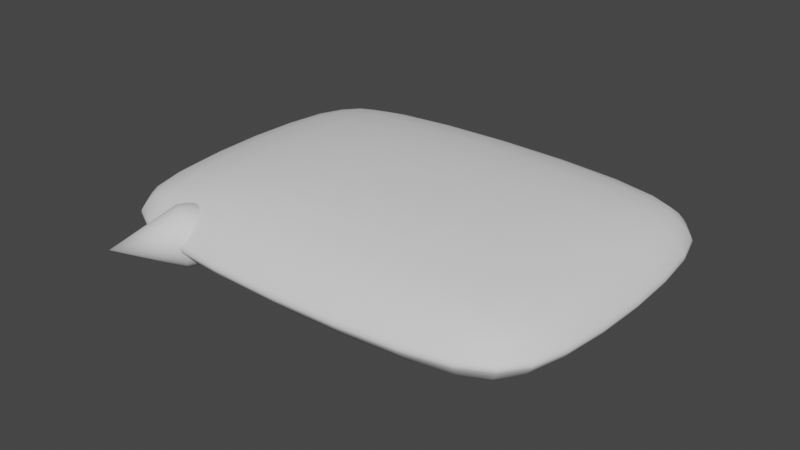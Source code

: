 # Source: BubbleSpeech.blend  (saved by Blender 3.5.10; exported with 4.5.12 LTS)
import bpy
from mathutils import Matrix  # noqa: F401  (used for matrix-valued properties, if any)

bpy.ops.wm.read_factory_settings(use_empty=True)
scene = bpy.context.scene
scene.name = 'Scene'

# ---- collections
col_collection = bpy.data.collections.new('Collection'); scene.collection.children.link(col_collection)

# ---- world
world_world = bpy.data.worlds.new('World'); scene.world = world_world
world_world.use_nodes = True; world_world.node_tree.nodes.clear()
_N = world_world.node_tree.nodes; _L = world_world.node_tree.links
n0 = _N.new('ShaderNodeOutputWorld'); n0.name = 'World Output'; n0.location = (300, 300)
n1 = _N.new('ShaderNodeBackground'); n1.name = 'Background'; n1.location = (10, 300)
n1.inputs[0].default_value = (0.05088, 0.05088, 0.05088, 1.0)
_L.new(n1.outputs[0], n0.inputs[0])
n0.is_active_output = True
world_world.color = (0.05088, 0.05088, 0.05088)
world_world.use_sun_shadow = False
world_world.sun_shadow_jitter_overblur = 0.0

# ---- meshes
me_cube_001 = bpy.data.meshes.new('Cube.001')
me_cube_001.from_pydata([(-0.6855, -0.4979, -0.2309), (-0.6855, -0.9036, -0.0501), (-1.191, -0.4979, -0.0501), (-0.6855, -0.9036, 0.04633), (-0.6855, -0.4979, 0.2271), (-1.191, -0.4979, 0.04633), (-0.6855, 0.4979, -0.2309), (-1.191, 0.4979, -0.0501), (-0.6855, 0.9036, -0.0501), (-0.6855, 0.4979, 0.2271), (-0.6855, 0.9036, 0.04633), (-1.191, 0.4979, 0.04633), (0.7086, -0.4979, -0.2309), (1.214, -0.4979, -0.0501), (0.7086, -0.9036, -0.0501), (0.7086, -0.4979, 0.2271), (0.7086, -0.9036, 0.04633), (1.214, -0.4979, 0.04633), (0.7086, 0.4979, -0.2309), (0.7086, 0.9036, -0.0501), (1.214, 0.4979, -0.0501), (0.7086, 0.4979, 0.2271), (1.214, 0.4979, 0.04633), (0.7086, 0.9036, 0.04633), (-1.147, -0.493, -0.09351), (-1.064, -0.4904, -0.1443), (-0.9164, -0.493, -0.1924), (-0.6806, -0.6713, -0.1924), (-0.678, -0.7888, -0.1443), (-0.6806, -0.8615, -0.09351), (-0.9164, -0.8615, -0.0452), (-1.064, -0.7888, -0.04257), (-1.147, -0.6713, -0.0452), (-1.147, -0.6713, 0.04143), (-1.064, -0.7888, 0.0388), (-0.9164, -0.8615, 0.04143), (-0.6806, -0.8615, 0.08974), (-0.678, -0.7888, 0.1405), (-0.6806, -0.6713, 0.1886), (-0.9164, -0.493, 0.1886), (-1.064, -0.4904, 0.1405), (-1.147, -0.493, 0.08974), (-0.6806, 0.8615, -0.09351), (-0.678, 0.7888, -0.1443), (-0.6806, 0.6713, -0.1924), (-0.9164, 0.493, -0.1924), (-1.064, 0.4904, -0.1443), (-1.147, 0.493, -0.09351), (-1.147, 0.6713, -0.0452), (-1.064, 0.7888, -0.04257), (-0.9164, 0.8615, -0.0452), (-1.147, 0.493, 0.08974), (-1.064, 0.4904, 0.1405), (-0.9164, 0.493, 0.1886), (-0.6806, 0.6713, 0.1886), (-0.678, 0.7888, 0.1405), (-0.6806, 0.8615, 0.08974), (-0.9164, 0.8615, 0.04143), (-1.064, 0.7888, 0.0388), (-1.147, 0.6713, 0.04143), (0.7037, -0.8615, -0.09351), (0.7011, -0.7888, -0.1443), (0.7037, -0.6713, -0.1924), (0.9395, -0.493, -0.1924), (1.087, -0.4904, -0.1443), (1.17, -0.493, -0.09351), (1.17, -0.6713, -0.0452), (1.087, -0.7888, -0.04257), (0.9395, -0.8615, -0.0452), (1.17, -0.493, 0.08974), (1.087, -0.4904, 0.1405), (0.9395, -0.493, 0.1886), (0.7037, -0.6713, 0.1886), (0.7011, -0.7888, 0.1405), (0.7037, -0.8615, 0.08974), (0.9395, -0.8615, 0.04143), (1.087, -0.7888, 0.0388), (1.17, -0.6713, 0.04143), (1.17, 0.493, -0.09351), (1.087, 0.4904, -0.1443), (0.9395, 0.493, -0.1924), (0.7037, 0.6713, -0.1924), (0.7011, 0.7888, -0.1443), (0.7037, 0.8615, -0.09351), (0.9395, 0.8615, -0.0452), (1.087, 0.7888, -0.04257), (1.17, 0.6713, -0.0452), (0.7037, 0.8615, 0.08974), (0.7011, 0.7888, 0.1405), (0.7037, 0.6713, 0.1886), (0.9395, 0.493, 0.1886), (1.087, 0.4904, 0.1405), (1.17, 0.493, 0.08974), (1.17, 0.6713, 0.04143), (1.087, 0.7888, 0.0388), (0.9395, 0.8615, 0.04143), (-0.6889, 0.2655, -0.2546), (-0.69, -3.725e-09, -0.2625), (-0.6889, -0.2655, -0.2546), (-1.214, -0.2655, -0.05349), (-1.222, 6.054e-09, -0.05462), (-1.214, 0.2655, -0.05349), (-0.6889, -0.9273, -0.02147), (-0.69, -0.9352, -0.001884), (-0.6889, -0.9273, 0.0177), (-1.214, -0.5013, 0.0177), (-1.222, -0.5024, -0.001884), (-1.214, -0.5013, -0.02147), (-0.6889, -0.2655, 0.2509), (-0.69, -5.122e-09, 0.2588), (-0.6889, 0.2655, 0.2509), (-1.214, 0.2655, 0.04972), (-1.222, 1.397e-09, 0.05085), (-1.214, -0.2655, 0.04972), (-0.6889, 0.9273, 0.0177), (-0.69, 0.9352, -0.001884), (-0.6889, 0.9273, -0.02147), (-1.214, 0.5013, -0.02147), (-1.222, 0.5024, -0.001884), (-1.214, 0.5013, 0.0177), (0.386, 0.5013, -0.2546), (0.01155, 0.5024, -0.2625), (-0.3629, 0.5013, -0.2546), (-0.3629, 0.9273, -0.05349), (0.01155, 0.9352, -0.05462), (0.386, 0.9273, -0.05349), (-0.3629, 0.5013, 0.2509), (0.01155, 0.5024, 0.2588), (0.386, 0.5013, 0.2509), (0.386, 0.9273, 0.04972), (0.01155, 0.9352, 0.05085), (-0.3629, 0.9273, 0.04972), (1.238, 0.5013, 0.0177), (1.245, 0.5024, -0.001884), (1.238, 0.5013, -0.02147), (0.712, 0.9273, -0.02147), (0.7131, 0.9352, -0.001884), (0.712, 0.9273, 0.0177), (0.712, -0.2655, -0.2546), (0.7131, 7.451e-09, -0.2625), (0.712, 0.2655, -0.2546), (1.238, 0.2655, -0.05349), (1.245, -6.054e-09, -0.05462), (1.238, -0.2655, -0.05349), (0.712, 0.2655, 0.2509), (0.7131, -2.328e-09, 0.2588), (0.712, -0.2655, 0.2509), (1.238, -0.2655, 0.04972), (1.245, -1.397e-09, 0.05085), (1.238, 0.2655, 0.04972), (0.712, -0.9273, 0.0177), (0.7131, -0.9352, -0.001884), (0.712, -0.9273, -0.02147), (1.238, -0.5013, -0.02147), (1.245, -0.5024, -0.001884), (1.238, -0.5013, 0.0177), (-0.3629, -0.5013, -0.2546), (0.01155, -0.5024, -0.2625), (0.386, -0.5013, -0.2546), (0.386, -0.9273, -0.05349), (0.01155, -0.9352, -0.05462), (-0.3629, -0.9273, -0.05349), (0.386, -0.5013, 0.2509), (0.01155, -0.5024, 0.2588), (-0.3629, -0.5013, 0.2509), (-0.3629, -0.9273, 0.04972), (0.01155, -0.9352, 0.05085), (0.386, -0.9273, 0.04972), (0.3873, -0.9548, -0.02285), (0.3878, -0.964, -0.001884), (0.3873, -0.9548, 0.01908), (0.01155, -0.964, -0.02331), (0.01155, -0.9736, -0.001884), (0.01155, -0.964, 0.01954), (-0.3642, -0.9548, -0.02285), (-0.3647, -0.964, -0.001884), (-0.3642, -0.9548, 0.01908), (1.265, 0.2669, -0.02285), (1.274, 0.2674, -0.001884), (1.265, 0.2669, 0.01908), (1.274, -4.191e-09, -0.02331), (1.284, -7.916e-09, -0.001884), (1.274, -2.794e-09, 0.01954), (1.265, -0.2669, -0.02285), (1.274, -0.2674, -0.001884), (1.265, -0.2669, 0.01908), (0.3873, 0.2669, 0.2784), (0.01155, 0.2674, 0.2876), (-0.3642, 0.2669, 0.2784), (0.3878, -4.191e-09, 0.2876), (0.01155, -7.916e-09, 0.2972), (-0.3647, -2.794e-09, 0.2876), (0.3873, -0.2669, 0.2784), (0.01155, -0.2674, 0.2876), (-0.3642, -0.2669, 0.2784), (-1.242, -0.2669, -0.02285), (-1.251, -0.2674, -0.001884), (-1.242, -0.2669, 0.01908), (-1.251, 4.191e-09, -0.02331), (-1.261, 7.916e-09, -0.001884), (-1.251, 2.794e-09, 0.01954), (-1.242, 0.2669, -0.02285), (-1.251, 0.2674, -0.001884), (-1.242, 0.2669, 0.01908), (-0.3642, 0.9548, -0.02285), (-0.3647, 0.964, -0.001884), (-0.3642, 0.9548, 0.01908), (0.01155, 0.964, -0.02331), (0.01155, 0.9736, -0.001884), (0.01155, 0.964, 0.01954), (0.3873, 0.9548, -0.02285), (0.3878, 0.964, -0.001884), (0.3873, 0.9548, 0.01908), (-1.009, -0.7409, -0.1104), (-0.9061, -0.6611, -0.1635), (-0.8984, -0.7686, -0.1265), (-0.9061, -0.8293, -0.08378), (-1.042, -0.7686, -0.07813), (-1.113, -0.6611, -0.08378), (-1.042, -0.6541, -0.1265), (-1.009, -0.7409, 0.1066), (-0.9061, -0.8293, 0.08001), (-0.8984, -0.7686, 0.1227), (-0.9061, -0.6611, 0.1598), (-1.042, -0.6541, 0.1227), (-1.113, -0.6611, 0.08001), (-1.042, -0.7686, 0.07436), (-1.009, 0.7409, -0.1104), (-0.9061, 0.6611, -0.1635), (-1.042, 0.6541, -0.1265), (-1.113, 0.6611, -0.08378), (-1.042, 0.7686, -0.07813), (-0.9061, 0.8293, -0.08378), (-0.8984, 0.7686, -0.1265), (-1.009, 0.7409, 0.1066), (-0.9061, 0.6611, 0.1598), (-0.8984, 0.7686, 0.1227), (-0.9061, 0.8293, 0.08001), (-1.042, 0.7686, 0.07436), (-1.113, 0.6611, 0.08001), (-1.042, 0.6541, 0.1227), (1.032, -0.7409, -0.1104), (0.9292, -0.6611, -0.1635), (1.065, -0.6541, -0.1265), (1.136, -0.6611, -0.08378), (1.065, -0.7686, -0.07813), (0.9292, -0.8293, -0.08378), (0.9215, -0.7686, -0.1265), (1.032, -0.7409, 0.1066), (0.9292, -0.6611, 0.1598), (0.9215, -0.7686, 0.1227), (0.9292, -0.8293, 0.08001), (1.065, -0.7686, 0.07436), (1.136, -0.6611, 0.08001), (1.065, -0.6541, 0.1227), (1.032, 0.7409, -0.1104), (0.9292, 0.6611, -0.1635), (0.9215, 0.7686, -0.1265), (0.9292, 0.8293, -0.08378), (1.065, 0.7686, -0.07813), (1.136, 0.6611, -0.08378), (1.065, 0.6541, -0.1265), (1.032, 0.7409, 0.1066), (0.9292, 0.6611, 0.1598), (1.065, 0.6541, 0.1227), (1.136, 0.6611, 0.08001), (1.065, 0.7686, 0.07436), (0.9292, 0.8293, 0.08001), (0.9215, 0.7686, 0.1227), (-0.9231, 0.2635, -0.2101), (-0.9253, -3.725e-09, -0.216), (-0.9231, -0.2635, -0.2101), (-1.075, 0.2625, -0.1557), (-1.079, -6.519e-09, -0.1595), (-1.075, -0.2625, -0.1557), (-1.165, 0.2635, -0.1001), (-1.171, 1.863e-09, -0.1023), (-1.165, -0.2635, -0.1001), (-0.9231, -0.8793, -0.01948), (-0.9253, -0.8852, -0.001884), (-0.9231, -0.8793, 0.01571), (-1.075, -0.8003, -0.01841), (-1.079, -0.8041, -0.001884), (-1.075, -0.8003, 0.01464), (-1.165, -0.6779, -0.01948), (-1.171, -0.6801, -0.001884), (-1.165, -0.6779, 0.01571), (-0.9231, -0.2635, 0.2064), (-0.9253, -9.313e-10, 0.2123), (-0.9231, 0.2635, 0.2064), (-1.075, -0.2625, 0.1519), (-1.079, -4.657e-09, 0.1558), (-1.075, 0.2625, 0.1519), (-1.165, -0.2635, 0.09636), (-1.171, -6.054e-09, 0.09857), (-1.165, 0.2635, 0.09636), (-0.9231, 0.8793, 0.01571), (-0.9253, 0.8852, -0.001884), (-0.9231, 0.8793, -0.01948), (-1.075, 0.8003, 0.01464), (-1.079, 0.8041, -0.001884), (-1.075, 0.8003, -0.01841), (-1.165, 0.6779, 0.01571), (-1.171, 0.6801, -0.001884), (-1.165, 0.6779, -0.01948), (0.384, 0.6779, -0.2101), (0.01155, 0.6801, -0.216), (-0.3609, 0.6779, -0.2101), (0.3829, 0.8003, -0.1557), (0.01155, 0.8041, -0.1595), (-0.3598, 0.8003, -0.1557), (0.384, 0.8793, -0.1001), (0.01155, 0.8852, -0.1023), (-0.3609, 0.8793, -0.1001), (-0.3609, 0.6779, 0.2064), (0.01155, 0.6801, 0.2123), (0.384, 0.6779, 0.2064), (-0.3598, 0.8003, 0.1519), (0.01155, 0.8041, 0.1558), (0.3829, 0.8003, 0.1519), (-0.3609, 0.8793, 0.09636), (0.01155, 0.8852, 0.09857), (0.384, 0.8793, 0.09636), (1.188, 0.6779, 0.01571), (1.194, 0.6801, -0.001884), (1.188, 0.6779, -0.01948), (1.098, 0.8003, 0.01464), (1.102, 0.8041, -0.001884), (1.098, 0.8003, -0.01841), (0.9462, 0.8793, 0.01571), (0.9484, 0.8852, -0.001884), (0.9462, 0.8793, -0.01948), (0.9462, -0.2635, -0.2101), (0.9484, 3.725e-09, -0.216), (0.9462, 0.2635, -0.2101), (1.098, -0.2625, -0.1557), (1.102, 6.519e-09, -0.1595), (1.098, 0.2625, -0.1557), (1.188, -0.2635, -0.1001), (1.194, -1.863e-09, -0.1023), (1.188, 0.2635, -0.1001), (0.9462, 0.2635, 0.2064), (0.9484, 9.313e-10, 0.2123), (0.9462, -0.2635, 0.2064), (1.098, 0.2625, 0.1519), (1.102, 4.657e-09, 0.1558), (1.098, -0.2625, 0.1519), (1.188, 0.2635, 0.09636), (1.194, 6.054e-09, 0.09857), (1.188, -0.2635, 0.09636), (0.9462, -0.8793, 0.01571), (0.9484, -0.8852, -0.001884), (0.9462, -0.8793, -0.01948), (1.098, -0.8003, 0.01464), (1.102, -0.8041, -0.001884), (1.098, -0.8003, -0.01841), (1.188, -0.6779, 0.01571), (1.194, -0.6801, -0.001884), (1.188, -0.6779, -0.01948), (-0.3609, -0.6779, -0.2101), (0.01155, -0.6801, -0.216), (0.384, -0.6779, -0.2101), (-0.3598, -0.8003, -0.1557), (0.01155, -0.8041, -0.1595), (0.3829, -0.8003, -0.1557), (-0.3609, -0.8793, -0.1001), (0.01155, -0.8852, -0.1023), (0.384, -0.8793, -0.1001), (0.384, -0.6779, 0.2064), (0.01155, -0.6801, 0.2123), (-0.3609, -0.6779, 0.2064), (0.3829, -0.8003, 0.1519), (0.01155, -0.8041, 0.1558), (-0.3598, -0.8003, 0.1519), (0.384, -0.8793, 0.09636), (0.01155, -0.8852, 0.09857), (-0.3609, -0.8793, 0.09636), (-0.3642, 0.2669, -0.2822), (0.01155, 0.2674, -0.2914), (0.3873, 0.2669, -0.2822), (-0.3647, -4.54e-09, -0.2914), (0.01155, -7.916e-09, -0.301), (0.3878, -1.863e-09, -0.2914), (-0.3642, -0.2669, -0.2822), (0.01155, -0.2674, -0.2914), (0.3873, -0.2669, -0.2822), (-0.8598, -0.7641, -0.002928), (-0.8573, -0.7656, 0.02709), (-0.8497, -0.77, 0.05595), (-0.8375, -0.7772, 0.08255), (-0.8209, -0.7869, 0.1059), (-0.8008, -0.7986, 0.125), (-0.7778, -0.8121, 0.1392), (-0.7529, -0.8266, 0.148), (-0.727, -0.8418, 0.1509), (-0.7011, -0.8569, 0.148), (-0.6762, -0.8715, 0.1392), (-0.6532, -0.8849, 0.125), (-0.6331, -0.8967, 0.1059), (-0.6166, -0.9063, 0.08255), (-0.6043, -0.9135, 0.05595), (-0.5967, -0.9179, 0.02709), (-0.5942, -0.9194, -0.002928), (-0.5967, -0.9179, -0.03294), (-0.6043, -0.9135, -0.06181), (-0.6166, -0.9063, -0.08841), (-0.6331, -0.8967, -0.1117), (-0.6532, -0.8849, -0.1309), (-0.6762, -0.8715, -0.1451), (-0.7011, -0.8569, -0.1538), (-0.727, -0.8418, -0.1568), (-0.7529, -0.8266, -0.1538), (-0.7778, -0.8121, -0.1451), (-0.8008, -0.7986, -0.1309), (-0.8209, -0.7869, -0.1117), (-0.8375, -0.7772, -0.08841), (-0.8497, -0.77, -0.06181), (-0.8573, -0.7656, -0.03294), (-0.9003, -1.138, -0.01875), (-0.7931, -0.65, -0.002928), (-0.7906, -0.6515, 0.02709), (-0.783, -0.6559, 0.05595), (-0.7707, -0.6631, 0.08255), (-0.7542, -0.6727, 0.1059), (-0.7341, -0.6845, 0.125), (-0.7111, -0.6979, 0.1392), (-0.6862, -0.7125, 0.148), (-0.6603, -0.7276, 0.1509), (-0.6344, -0.7428, 0.148), (-0.6095, -0.7573, 0.1392), (-0.5865, -0.7708, 0.125), (-0.5664, -0.7825, 0.1059), (-0.5498, -0.7922, 0.08255), (-0.5376, -0.7994, 0.05595), (-0.53, -0.8038, 0.02709), (-0.5275, -0.8053, -0.002928), (-0.53, -0.8038, -0.03294), (-0.5376, -0.7994, -0.06181), (-0.5498, -0.7922, -0.08841), (-0.5664, -0.7825, -0.1117), (-0.5865, -0.7708, -0.1309), (-0.6095, -0.7573, -0.1451), (-0.6344, -0.7428, -0.1538), (-0.6603, -0.7276, -0.1568), (-0.6862, -0.7125, -0.1538), (-0.7111, -0.6979, -0.1451), (-0.7341, -0.6845, -0.1309), (-0.7542, -0.6727, -0.1117), (-0.7707, -0.6631, -0.08841), (-0.783, -0.6559, -0.06181), (-0.7906, -0.6515, -0.03294)], [], [(168, 169, 172, 171), (169, 170, 173, 172), (171, 172, 175, 174), (172, 173, 176, 175), (14, 152, 168, 159), (152, 151, 169, 168), (151, 150, 170, 169), (150, 16, 167, 170), (170, 167, 166, 173), (173, 166, 165, 176), (176, 165, 3, 104), (175, 176, 104, 103), (174, 175, 103, 102), (161, 174, 102, 1), (160, 171, 174, 161), (159, 168, 171, 160), (177, 178, 181, 180), (178, 179, 182, 181), (180, 181, 184, 183), (181, 182, 185, 184), (20, 134, 177, 141), (134, 133, 178, 177), (133, 132, 179, 178), (132, 22, 149, 179), (179, 149, 148, 182), (182, 148, 147, 185), (185, 147, 17, 155), (184, 185, 155, 154), (183, 184, 154, 153), (143, 183, 153, 13), (142, 180, 183, 143), (141, 177, 180, 142), (186, 187, 190, 189), (187, 188, 191, 190), (189, 190, 193, 192), (190, 191, 194, 193), (21, 128, 186, 144), (128, 127, 187, 186), (127, 126, 188, 187), (126, 9, 110, 188), (188, 110, 109, 191), (191, 109, 108, 194), (194, 108, 4, 164), (193, 194, 164, 163), (192, 193, 163, 162), (146, 192, 162, 15), (145, 189, 192, 146), (144, 186, 189, 145), (195, 196, 199, 198), (196, 197, 200, 199), (198, 199, 202, 201), (199, 200, 203, 202), (2, 107, 195, 99), (107, 106, 196, 195), (106, 105, 197, 196), (105, 5, 113, 197), (197, 113, 112, 200), (200, 112, 111, 203), (203, 111, 11, 119), (202, 203, 119, 118), (201, 202, 118, 117), (101, 201, 117, 7), (100, 198, 201, 101), (99, 195, 198, 100), (204, 205, 208, 207), (205, 206, 209, 208), (207, 208, 211, 210), (208, 209, 212, 211), (8, 116, 204, 123), (116, 115, 205, 204), (115, 114, 206, 205), (114, 10, 131, 206), (206, 131, 130, 209), (209, 130, 129, 212), (212, 129, 23, 137), (211, 212, 137, 136), (210, 211, 136, 135), (125, 210, 135, 19), (124, 207, 210, 125), (123, 204, 207, 124), (214, 215, 213, 219), (216, 217, 213, 215), (218, 219, 213, 217), (0, 27, 214, 26), (27, 28, 215, 214), (26, 214, 219, 25), (1, 30, 216, 29), (30, 31, 217, 216), (29, 216, 215, 28), (2, 24, 218, 32), (24, 25, 219, 218), (32, 218, 217, 31), (221, 222, 220, 226), (223, 224, 220, 222), (225, 226, 220, 224), (3, 36, 221, 35), (36, 37, 222, 221), (35, 221, 226, 34), (4, 39, 223, 38), (39, 40, 224, 223), (38, 223, 222, 37), (5, 33, 225, 41), (33, 34, 226, 225), (41, 225, 224, 40), (228, 229, 227, 233), (230, 231, 227, 229), (232, 233, 227, 231), (6, 45, 228, 44), (45, 46, 229, 228), (44, 228, 233, 43), (7, 48, 230, 47), (48, 49, 231, 230), (47, 230, 229, 46), (8, 42, 232, 50), (42, 43, 233, 232), (50, 232, 231, 49), (235, 236, 234, 240), (237, 238, 234, 236), (239, 240, 234, 238), (9, 54, 235, 53), (54, 55, 236, 235), (53, 235, 240, 52), (10, 57, 237, 56), (57, 58, 238, 237), (56, 237, 236, 55), (11, 51, 239, 59), (51, 52, 240, 239), (59, 239, 238, 58), (242, 243, 241, 247), (244, 245, 241, 243), (246, 247, 241, 245), (12, 63, 242, 62), (63, 64, 243, 242), (62, 242, 247, 61), (13, 66, 244, 65), (66, 67, 245, 244), (65, 244, 243, 64), (14, 60, 246, 68), (60, 61, 247, 246), (68, 246, 245, 67), (249, 250, 248, 254), (251, 252, 248, 250), (253, 254, 248, 252), (15, 72, 249, 71), (72, 73, 250, 249), (71, 249, 254, 70), (16, 75, 251, 74), (75, 76, 252, 251), (74, 251, 250, 73), (17, 69, 253, 77), (69, 70, 254, 253), (77, 253, 252, 76), (256, 257, 255, 261), (258, 259, 255, 257), (260, 261, 255, 259), (18, 81, 256, 80), (81, 82, 257, 256), (80, 256, 261, 79), (19, 84, 258, 83), (84, 85, 259, 258), (83, 258, 257, 82), (20, 78, 260, 86), (78, 79, 261, 260), (86, 260, 259, 85), (263, 264, 262, 268), (265, 266, 262, 264), (267, 268, 262, 266), (21, 90, 263, 89), (90, 91, 264, 263), (89, 263, 268, 88), (22, 93, 265, 92), (93, 94, 266, 265), (92, 265, 264, 91), (23, 87, 267, 95), (87, 88, 268, 267), (95, 267, 266, 94), (269, 270, 273, 272), (270, 271, 274, 273), (272, 273, 276, 275), (273, 274, 277, 276), (6, 96, 269, 45), (96, 97, 270, 269), (97, 98, 271, 270), (98, 0, 26, 271), (271, 26, 25, 274), (274, 25, 24, 277), (277, 24, 2, 99), (276, 277, 99, 100), (275, 276, 100, 101), (47, 275, 101, 7), (46, 272, 275, 47), (45, 269, 272, 46), (278, 279, 282, 281), (279, 280, 283, 282), (281, 282, 285, 284), (282, 283, 286, 285), (1, 102, 278, 30), (102, 103, 279, 278), (103, 104, 280, 279), (104, 3, 35, 280), (280, 35, 34, 283), (283, 34, 33, 286), (286, 33, 5, 105), (285, 286, 105, 106), (284, 285, 106, 107), (32, 284, 107, 2), (31, 281, 284, 32), (30, 278, 281, 31), (287, 288, 291, 290), (288, 289, 292, 291), (290, 291, 294, 293), (291, 292, 295, 294), (4, 108, 287, 39), (108, 109, 288, 287), (109, 110, 289, 288), (110, 9, 53, 289), (289, 53, 52, 292), (292, 52, 51, 295), (295, 51, 11, 111), (294, 295, 111, 112), (293, 294, 112, 113), (41, 293, 113, 5), (40, 290, 293, 41), (39, 287, 290, 40), (296, 297, 300, 299), (297, 298, 301, 300), (299, 300, 303, 302), (300, 301, 304, 303), (10, 114, 296, 57), (114, 115, 297, 296), (115, 116, 298, 297), (116, 8, 50, 298), (298, 50, 49, 301), (301, 49, 48, 304), (304, 48, 7, 117), (303, 304, 117, 118), (302, 303, 118, 119), (59, 302, 119, 11), (58, 299, 302, 59), (57, 296, 299, 58), (305, 306, 309, 308), (306, 307, 310, 309), (308, 309, 312, 311), (309, 310, 313, 312), (18, 120, 305, 81), (120, 121, 306, 305), (121, 122, 307, 306), (122, 6, 44, 307), (307, 44, 43, 310), (310, 43, 42, 313), (313, 42, 8, 123), (312, 313, 123, 124), (311, 312, 124, 125), (83, 311, 125, 19), (82, 308, 311, 83), (81, 305, 308, 82), (314, 315, 318, 317), (315, 316, 319, 318), (317, 318, 321, 320), (318, 319, 322, 321), (9, 126, 314, 54), (126, 127, 315, 314), (127, 128, 316, 315), (128, 21, 89, 316), (316, 89, 88, 319), (319, 88, 87, 322), (322, 87, 23, 129), (321, 322, 129, 130), (320, 321, 130, 131), (56, 320, 131, 10), (55, 317, 320, 56), (54, 314, 317, 55), (323, 324, 327, 326), (324, 325, 328, 327), (326, 327, 330, 329), (327, 328, 331, 330), (22, 132, 323, 93), (132, 133, 324, 323), (133, 134, 325, 324), (134, 20, 86, 325), (325, 86, 85, 328), (328, 85, 84, 331), (331, 84, 19, 135), (330, 331, 135, 136), (329, 330, 136, 137), (95, 329, 137, 23), (94, 326, 329, 95), (93, 323, 326, 94), (332, 333, 336, 335), (333, 334, 337, 336), (335, 336, 339, 338), (336, 337, 340, 339), (12, 138, 332, 63), (138, 139, 333, 332), (139, 140, 334, 333), (140, 18, 80, 334), (334, 80, 79, 337), (337, 79, 78, 340), (340, 78, 20, 141), (339, 340, 141, 142), (338, 339, 142, 143), (65, 338, 143, 13), (64, 335, 338, 65), (63, 332, 335, 64), (341, 342, 345, 344), (342, 343, 346, 345), (344, 345, 348, 347), (345, 346, 349, 348), (21, 144, 341, 90), (144, 145, 342, 341), (145, 146, 343, 342), (146, 15, 71, 343), (343, 71, 70, 346), (346, 70, 69, 349), (349, 69, 17, 147), (348, 349, 147, 148), (347, 348, 148, 149), (92, 347, 149, 22), (91, 344, 347, 92), (90, 341, 344, 91), (350, 351, 354, 353), (351, 352, 355, 354), (353, 354, 357, 356), (354, 355, 358, 357), (16, 150, 350, 75), (150, 151, 351, 350), (151, 152, 352, 351), (152, 14, 68, 352), (352, 68, 67, 355), (355, 67, 66, 358), (358, 66, 13, 153), (357, 358, 153, 154), (356, 357, 154, 155), (77, 356, 155, 17), (76, 353, 356, 77), (75, 350, 353, 76), (359, 360, 363, 362), (360, 361, 364, 363), (362, 363, 366, 365), (363, 364, 367, 366), (0, 156, 359, 27), (156, 157, 360, 359), (157, 158, 361, 360), (158, 12, 62, 361), (361, 62, 61, 364), (364, 61, 60, 367), (367, 60, 14, 159), (366, 367, 159, 160), (365, 366, 160, 161), (29, 365, 161, 1), (28, 362, 365, 29), (27, 359, 362, 28), (368, 369, 372, 371), (369, 370, 373, 372), (371, 372, 375, 374), (372, 373, 376, 375), (15, 162, 368, 72), (162, 163, 369, 368), (163, 164, 370, 369), (164, 4, 38, 370), (370, 38, 37, 373), (373, 37, 36, 376), (376, 36, 3, 165), (375, 376, 165, 166), (374, 375, 166, 167), (74, 374, 167, 16), (73, 371, 374, 74), (72, 368, 371, 73), (377, 378, 381, 380), (378, 379, 382, 381), (380, 381, 384, 383), (381, 382, 385, 384), (6, 122, 377, 96), (122, 121, 378, 377), (121, 120, 379, 378), (120, 18, 140, 379), (379, 140, 139, 382), (382, 139, 138, 385), (385, 138, 12, 158), (384, 385, 158, 157), (383, 384, 157, 156), (98, 383, 156, 0), (97, 380, 383, 98), (96, 377, 380, 97), (386, 418, 387), (387, 418, 388), (388, 418, 389), (389, 418, 390), (390, 418, 391), (391, 418, 392), (392, 418, 393), (393, 418, 394), (394, 418, 395), (395, 418, 396), (396, 418, 397), (397, 418, 398), (398, 418, 399), (399, 418, 400), (400, 418, 401), (401, 418, 402), (402, 418, 403), (403, 418, 404), (404, 418, 405), (405, 418, 406), (406, 418, 407), (407, 418, 408), (408, 418, 409), (409, 418, 410), (410, 418, 411), (411, 418, 412), (412, 418, 413), (413, 418, 414), (414, 418, 415), (415, 418, 416), (403, 404, 437, 436), (416, 418, 417), (417, 418, 386), (419, 420, 421, 422, 423, 424, 425, 426, 427, 428, 429, 430, 431, 432, 433, 434, 435, 436, 437, 438, 439, 440, 441, 442, 443, 444, 445, 446, 447, 448, 449, 450), (410, 411, 444, 443), (390, 391, 424, 423), (417, 386, 419, 450), (397, 398, 431, 430), (404, 405, 438, 437), (411, 412, 445, 444), (391, 392, 425, 424), (398, 399, 432, 431), (405, 406, 439, 438), (412, 413, 446, 445), (392, 393, 426, 425), (386, 387, 420, 419), (399, 400, 433, 432), (406, 407, 440, 439), (413, 414, 447, 446), (393, 394, 427, 426), (400, 401, 434, 433), (407, 408, 441, 440), (387, 388, 421, 420), (414, 415, 448, 447), (394, 395, 428, 427), (401, 402, 435, 434), (408, 409, 442, 441), (388, 389, 422, 421), (415, 416, 449, 448), (395, 396, 429, 428), (402, 403, 436, 435), (409, 410, 443, 442), (389, 390, 423, 422), (416, 417, 450, 449), (396, 397, 430, 429)])
me_cube_001.polygons.foreach_set('use_smooth', [True] * 449)
_uv = me_cube_001.uv_layers.new(name='UVMap')
_uv.uv.foreach_set('vector', [0.5002, 0.8323, 0.5012, 0.834, 0.5017, 0.8766, 0.5002, 0.8761, 0.5012, 0.834, 0.5046, 0.8326, 0.5063, 0.8762, 0.5017, 0.8766, 0.5002, 0.8761, 0.5017, 0.8766, 0.5012, 0.922, 0.5001, 0.922, 0.5017, 0.8766, 0.5063, 0.8762, 0.5045, 0.922, 0.5012, 0.922, 0.5, 0.7813, 0.5001, 0.7945, 0.5002, 0.8323, 0.5, 0.8282, 0.5001, 0.7945, 0.5004, 0.7973, 0.5012, 0.834, 0.5002, 0.8323, 0.5004, 0.7973, 0.5013, 0.7946, 0.5046, 0.8326, 0.5012, 0.834, 0.5013, 0.7946, 0.5, 0.7813, 0.514, 0.8311, 0.5046, 0.8326, 0.5046, 0.8326, 0.514, 0.8311, 0.5172, 0.876, 0.5063, 0.8762, 0.5063, 0.8762, 0.5172, 0.876, 0.5143, 0.922, 0.5045, 0.922, 0.5045, 0.922, 0.5143, 0.922, 0.5, 0.9687, 0.5, 0.9687, 0.5012, 0.922, 0.5045, 0.922, 0.5, 0.9687, 0.5, 0.9687, 0.5001, 0.922, 0.5012, 0.922, 0.5, 0.9687, 0.5, 0.9687, 0.5, 0.9218, 0.5001, 0.922, 0.5, 0.9687, 0.5, 0.9687, 0.5, 0.875, 0.5002, 0.8761, 0.5001, 0.922, 0.5, 0.9218, 0.5, 0.8282, 0.5002, 0.8323, 0.5002, 0.8761, 0.5, 0.875, 0.4944, 0.5863, 0.5, 0.5875, 0.5, 0.625, 0.4924, 0.625, 0.5, 0.5875, 0.5056, 0.5863, 0.5076, 0.625, 0.5, 0.625, 0.4924, 0.625, 0.5, 0.625, 0.5, 0.6625, 0.4944, 0.6637, 0.5, 0.625, 0.5076, 0.625, 0.5056, 0.6637, 0.5, 0.6625, 0.5, 0.5407, 0.4984, 0.5518, 0.4944, 0.5863, 0.4821, 0.5838, 0.4984, 0.5518, 0.5, 0.5541, 0.5, 0.5875, 0.4944, 0.5863, 0.5, 0.5541, 0.5016, 0.5518, 0.5056, 0.5863, 0.5, 0.5875, 0.5016, 0.5518, 0.5, 0.5407, 0.5179, 0.5838, 0.5056, 0.5863, 0.5056, 0.5863, 0.5179, 0.5838, 0.5217, 0.625, 0.5076, 0.625, 0.5076, 0.625, 0.5217, 0.625, 0.5179, 0.6662, 0.5056, 0.6637, 0.5056, 0.6637, 0.5179, 0.6662, 0.5, 0.7093, 0.5016, 0.6982, 0.5, 0.6625, 0.5056, 0.6637, 0.5016, 0.6982, 0.5, 0.6959, 0.4944, 0.6637, 0.5, 0.6625, 0.5, 0.6959, 0.4984, 0.6982, 0.4821, 0.6662, 0.4944, 0.6637, 0.4984, 0.6982, 0.5, 0.7093, 0.4783, 0.625, 0.4924, 0.625, 0.4944, 0.6637, 0.4821, 0.6662, 0.4821, 0.5838, 0.4944, 0.5863, 0.4924, 0.625, 0.4783, 0.625, 0.7043, 0.5828, 0.7503, 0.5828, 0.7504, 0.625, 0.7047, 0.625, 0.7503, 0.5828, 0.7969, 0.5828, 0.7969, 0.625, 0.7504, 0.625, 0.7047, 0.625, 0.7504, 0.625, 0.7503, 0.6672, 0.7043, 0.6672, 0.7504, 0.625, 0.7969, 0.625, 0.7969, 0.6672, 0.7503, 0.6672, 0.6563, 0.5407, 0.7032, 0.5407, 0.7043, 0.5828, 0.6599, 0.5828, 0.7032, 0.5407, 0.75, 0.5407, 0.7503, 0.5828, 0.7043, 0.5828, 0.75, 0.5407, 0.7968, 0.5407, 0.7969, 0.5828, 0.7503, 0.5828, 0.7968, 0.5407, 0.8437, 0.5407, 0.8437, 0.5828, 0.7969, 0.5828, 0.7969, 0.5828, 0.8437, 0.5828, 0.8437, 0.625, 0.7969, 0.625, 0.7969, 0.625, 0.8437, 0.625, 0.8437, 0.6672, 0.7969, 0.6672, 0.7969, 0.6672, 0.8437, 0.6672, 0.8437, 0.7093, 0.7968, 0.7093, 0.7503, 0.6672, 0.7969, 0.6672, 0.7968, 0.7093, 0.75, 0.7093, 0.7043, 0.6672, 0.7503, 0.6672, 0.75, 0.7093, 0.7032, 0.7093, 0.6599, 0.6672, 0.7043, 0.6672, 0.7032, 0.7093, 0.6563, 0.7093, 0.6606, 0.625, 0.7047, 0.625, 0.7043, 0.6672, 0.6599, 0.6672, 0.6599, 0.5828, 0.7043, 0.5828, 0.7047, 0.625, 0.6606, 0.625, 0.5003, 0.08751, 0.5024, 0.09043, 0.5021, 0.1259, 0.5003, 0.1254, 0.5024, 0.09043, 0.5082, 0.09168, 0.5074, 0.1266, 0.5021, 0.1259, 0.5003, 0.1254, 0.5021, 0.1259, 0.5013, 0.1626, 0.5002, 0.1638, 0.5021, 0.1259, 0.5074, 0.1266, 0.5047, 0.1638, 0.5013, 0.1626, 0.5, 0.04068, 0.5003, 0.05558, 0.5003, 0.08751, 0.5, 0.08284, 0.5003, 0.05558, 0.5023, 0.06032, 0.5024, 0.09043, 0.5003, 0.08751, 0.5023, 0.06032, 0.5078, 0.0621, 0.5082, 0.09168, 0.5024, 0.09043, 0.5078, 0.0621, 0.5185, 0.06276, 0.5196, 0.09205, 0.5082, 0.09168, 0.5082, 0.09168, 0.5196, 0.09205, 0.5187, 0.1269, 0.5074, 0.1266, 0.5074, 0.1266, 0.5187, 0.1269, 0.5142, 0.165, 0.5047, 0.1638, 0.5047, 0.1638, 0.5142, 0.165, 0.5, 0.2093, 0.5013, 0.1982, 0.5013, 0.1626, 0.5047, 0.1638, 0.5013, 0.1982, 0.5004, 0.1959, 0.5002, 0.1638, 0.5013, 0.1626, 0.5004, 0.1959, 0.5001, 0.1982, 0.5, 0.1672, 0.5002, 0.1638, 0.5001, 0.1982, 0.5, 0.2093, 0.5, 0.125, 0.5003, 0.1254, 0.5002, 0.1638, 0.5, 0.1672, 0.5, 0.08284, 0.5003, 0.08751, 0.5003, 0.1254, 0.5, 0.125, 0.5002, 0.3322, 0.5012, 0.3338, 0.5017, 0.375, 0.5002, 0.375, 0.5012, 0.3338, 0.5046, 0.3323, 0.5063, 0.3749, 0.5017, 0.375, 0.5002, 0.375, 0.5017, 0.375, 0.5012, 0.4162, 0.5002, 0.4178, 0.5017, 0.375, 0.5063, 0.3749, 0.5046, 0.4176, 0.5012, 0.4162, 0.5, 0.2813, 0.5001, 0.2945, 0.5002, 0.3322, 0.5, 0.3282, 0.5001, 0.2945, 0.5004, 0.2973, 0.5012, 0.3338, 0.5002, 0.3322, 0.5004, 0.2973, 0.5013, 0.2946, 0.5046, 0.3323, 0.5012, 0.3338, 0.5013, 0.2946, 0.5, 0.2813, 0.5143, 0.3292, 0.5046, 0.3323, 0.5046, 0.3323, 0.5143, 0.3292, 0.5172, 0.3744, 0.5063, 0.3749, 0.5063, 0.3749, 0.5172, 0.3744, 0.514, 0.419, 0.5046, 0.4176, 0.5046, 0.4176, 0.514, 0.419, 0.5, 0.4687, 0.5013, 0.4554, 0.5012, 0.4162, 0.5046, 0.4176, 0.5013, 0.4554, 0.5004, 0.4527, 0.5002, 0.4178, 0.5012, 0.4162, 0.5004, 0.4527, 0.5001, 0.4555, 0.5, 0.4218, 0.5002, 0.4178, 0.5001, 0.4555, 0.5, 0.4687, 0.5, 0.375, 0.5002, 0.375, 0.5002, 0.4178, 0.5, 0.4218, 0.5, 0.3282, 0.5002, 0.3322, 0.5002, 0.375, 0.5, 0.375, 0.1614, 0.7079, 0.1606, 0.7221, 0.1504, 0.719, 0.1477, 0.7083, 0.156, 0.7319, 0.1457, 0.724, 0.1504, 0.719, 0.1606, 0.7221, 0.1392, 0.7125, 0.1477, 0.7083, 0.1504, 0.719, 0.1457, 0.724, 0.1829, 0.6872, 0.1831, 0.7091, 0.1614, 0.7079, 0.1606, 0.6869, 0.1831, 0.7091, 0.1814, 0.7248, 0.1606, 0.7221, 0.1614, 0.7079, 0.1606, 0.6869, 0.1614, 0.7079, 0.1477, 0.7083, 0.1456, 0.6882, 0.1563, 0.75, 0.1485, 0.7398, 0.156, 0.7319, 0.1753, 0.737, 0.1485, 0.7398, 0.1407, 0.7297, 0.1457, 0.724, 0.156, 0.7319, 0.1753, 0.737, 0.156, 0.7319, 0.1606, 0.7221, 0.1814, 0.7248, 0.125, 0.7093, 0.1352, 0.6934, 0.1392, 0.7125, 0.1328, 0.7195, 0.1352, 0.6934, 0.1456, 0.6882, 0.1477, 0.7083, 0.1392, 0.7125, 0.1328, 0.7195, 0.1392, 0.7125, 0.1457, 0.724, 0.1407, 0.7297, 0.5294, 0.01815, 0.5512, 0.02597, 0.5431, 0.03104, 0.5288, 0.02789, 0.5712, 0.03746, 0.5506, 0.04169, 0.5431, 0.03104, 0.5512, 0.02597, 0.5317, 0.04206, 0.5288, 0.02789, 0.5431, 0.03104, 0.5506, 0.04169, 0.5, 0.0, 0.5313, 0.01017, 0.5294, 0.01815, 0.5113, 0.01303, 0.5313, 0.01017, 0.5625, 0.02034, 0.5512, 0.02597, 0.5294, 0.01815, 0.5113, 0.01303, 0.5294, 0.01815, 0.5288, 0.02789, 0.5142, 0.02517, 0.625, 0.04068, 0.5863, 0.05661, 0.5712, 0.03746, 0.5938, 0.03051, 0.5863, 0.05661, 0.5584, 0.06183, 0.5506, 0.04169, 0.5712, 0.03746, 0.5938, 0.03051, 0.5712, 0.03746, 0.5512, 0.02597, 0.5625, 0.02034, 0.5185, 0.06276, 0.5165, 0.04093, 0.5317, 0.04206, 0.5357, 0.06314, 0.5165, 0.04093, 0.5142, 0.02517, 0.5288, 0.02789, 0.5317, 0.04206, 0.5357, 0.06314, 0.5317, 0.04206, 0.5506, 0.04169, 0.5584, 0.06183, 0.1614, 0.5421, 0.1477, 0.5417, 0.1504, 0.531, 0.1606, 0.5279, 0.1392, 0.5375, 0.1457, 0.526, 0.1504, 0.531, 0.1477, 0.5417, 0.156, 0.5181, 0.1606, 0.5279, 0.1504, 0.531, 0.1457, 0.526, 0.1829, 0.5628, 0.1606, 0.5631, 0.1614, 0.5421, 0.1831, 0.5409, 0.1606, 0.5631, 0.1456, 0.5618, 0.1477, 0.5417, 0.1614, 0.5421, 0.1831, 0.5409, 0.1614, 0.5421, 0.1606, 0.5279, 0.1814, 0.5252, 0.125, 0.5407, 0.1328, 0.5305, 0.1392, 0.5375, 0.1352, 0.5566, 0.1328, 0.5305, 0.1407, 0.5203, 0.1457, 0.526, 0.1392, 0.5375, 0.1352, 0.5566, 0.1392, 0.5375, 0.1477, 0.5417, 0.1456, 0.5618, 0.1563, 0.5, 0.1753, 0.513, 0.156, 0.5181, 0.1485, 0.5102, 0.1753, 0.513, 0.1814, 0.5252, 0.1606, 0.5279, 0.156, 0.5181, 0.1485, 0.5102, 0.156, 0.5181, 0.1457, 0.526, 0.1407, 0.5203, 0.5708, 0.2127, 0.5502, 0.2243, 0.5408, 0.2199, 0.5485, 0.2098, 0.5261, 0.2326, 0.5232, 0.2243, 0.5408, 0.2199, 0.5502, 0.2243, 0.5249, 0.2127, 0.5485, 0.2098, 0.5408, 0.2199, 0.5232, 0.2243, 0.625, 0.2093, 0.5938, 0.2195, 0.5708, 0.2127, 0.5861, 0.1936, 0.5938, 0.2195, 0.5625, 0.2297, 0.5502, 0.2243, 0.5708, 0.2127, 0.5861, 0.1936, 0.5708, 0.2127, 0.5485, 0.2098, 0.5566, 0.19, 0.5, 0.25, 0.5, 0.2398, 0.5261, 0.2326, 0.5313, 0.2398, 0.5, 0.2398, 0.5, 0.2297, 0.5232, 0.2243, 0.5261, 0.2326, 0.5313, 0.2398, 0.5261, 0.2326, 0.5502, 0.2243, 0.5625, 0.2297, 0.5, 0.2093, 0.5291, 0.1936, 0.5249, 0.2127, 0.5, 0.2195, 0.5291, 0.1936, 0.5566, 0.19, 0.5485, 0.2098, 0.5249, 0.2127, 0.5, 0.2195, 0.5249, 0.2127, 0.5232, 0.2243, 0.5, 0.2297, 0.3442, 0.7173, 0.3546, 0.7169, 0.3506, 0.7226, 0.3411, 0.725, 0.3615, 0.7178, 0.3546, 0.7257, 0.3506, 0.7226, 0.3546, 0.7169, 0.3442, 0.7324, 0.3411, 0.725, 0.3506, 0.7226, 0.3546, 0.7257, 0.3437, 0.7093, 0.3515, 0.7093, 0.3442, 0.7173, 0.325, 0.717, 0.3515, 0.7093, 0.3593, 0.7093, 0.3546, 0.7169, 0.3442, 0.7173, 0.325, 0.717, 0.3442, 0.7173, 0.3411, 0.725, 0.3208, 0.7271, 0.375, 0.7093, 0.3672, 0.7195, 0.3615, 0.7178, 0.3672, 0.7093, 0.3672, 0.7195, 0.3593, 0.7297, 0.3546, 0.7257, 0.3615, 0.7178, 0.3672, 0.7093, 0.3615, 0.7178, 0.3546, 0.7169, 0.3593, 0.7093, 0.3437, 0.75, 0.325, 0.7373, 0.3442, 0.7324, 0.3515, 0.7398, 0.325, 0.7373, 0.3208, 0.7271, 0.3411, 0.725, 0.3442, 0.7324, 0.3515, 0.7398, 0.3442, 0.7324, 0.3546, 0.7257, 0.3593, 0.7297, 0.5708, 0.7808, 0.5485, 0.7839, 0.5408, 0.7744, 0.5502, 0.7704, 0.5249, 0.7808, 0.5232, 0.7704, 0.5408, 0.7744, 0.5485, 0.7839, 0.5261, 0.7635, 0.5502, 0.7704, 0.5408, 0.7744, 0.5232, 0.7704, 0.625, 0.7813, 0.5861, 0.8, 0.5708, 0.7808, 0.5938, 0.7735, 0.5861, 0.8, 0.5566, 0.8042, 0.5485, 0.7839, 0.5708, 0.7808, 0.5938, 0.7735, 0.5708, 0.7808, 0.5502, 0.7704, 0.5625, 0.7657, 0.5, 0.7813, 0.5, 0.7735, 0.5249, 0.7808, 0.5291, 0.8001, 0.5, 0.7735, 0.5, 0.7657, 0.5232, 0.7704, 0.5249, 0.7808, 0.5291, 0.8001, 0.5249, 0.7808, 0.5485, 0.7839, 0.5566, 0.8042, 0.5, 0.75, 0.5313, 0.7578, 0.5261, 0.7635, 0.5, 0.7578, 0.5313, 0.7578, 0.5625, 0.7657, 0.5502, 0.7704, 0.5261, 0.7635, 0.5, 0.7578, 0.5261, 0.7635, 0.5232, 0.7704, 0.5, 0.7657, 0.3442, 0.5327, 0.3411, 0.525, 0.3506, 0.5274, 0.3546, 0.5331, 0.3442, 0.5176, 0.3546, 0.5243, 0.3506, 0.5274, 0.3411, 0.525, 0.3615, 0.5322, 0.3546, 0.5331, 0.3506, 0.5274, 0.3546, 0.5243, 0.3437, 0.5407, 0.325, 0.533, 0.3442, 0.5327, 0.3515, 0.5407, 0.325, 0.533, 0.3208, 0.5229, 0.3411, 0.525, 0.3442, 0.5327, 0.3515, 0.5407, 0.3442, 0.5327, 0.3546, 0.5331, 0.3593, 0.5407, 0.3437, 0.5, 0.3515, 0.5102, 0.3442, 0.5176, 0.325, 0.5127, 0.3515, 0.5102, 0.3593, 0.5203, 0.3546, 0.5243, 0.3442, 0.5176, 0.325, 0.5127, 0.3442, 0.5176, 0.3411, 0.525, 0.3208, 0.5229, 0.375, 0.5407, 0.3672, 0.5407, 0.3615, 0.5322, 0.3672, 0.5305, 0.3672, 0.5407, 0.3593, 0.5407, 0.3546, 0.5331, 0.3615, 0.5322, 0.3672, 0.5305, 0.3615, 0.5322, 0.3546, 0.5243, 0.3593, 0.5203, 0.5708, 0.4692, 0.5502, 0.4796, 0.5408, 0.4756, 0.5485, 0.4661, 0.5261, 0.4865, 0.5232, 0.4796, 0.5408, 0.4756, 0.5502, 0.4796, 0.5249, 0.4692, 0.5485, 0.4661, 0.5408, 0.4756, 0.5232, 0.4796, 0.625, 0.4687, 0.5938, 0.4765, 0.5708, 0.4692, 0.5861, 0.45, 0.5938, 0.4765, 0.5625, 0.4843, 0.5502, 0.4796, 0.5708, 0.4692, 0.5861, 0.45, 0.5708, 0.4692, 0.5485, 0.4661, 0.5566, 0.4458, 0.5, 0.5, 0.5, 0.4922, 0.5261, 0.4865, 0.5313, 0.4922, 0.5, 0.4922, 0.5, 0.4843, 0.5232, 0.4796, 0.5261, 0.4865, 0.5313, 0.4922, 0.5261, 0.4865, 0.5502, 0.4796, 0.5625, 0.4843, 0.5, 0.4687, 0.5291, 0.4499, 0.5249, 0.4692, 0.5, 0.4765, 0.5291, 0.4499, 0.5566, 0.4458, 0.5485, 0.4661, 0.5249, 0.4692, 0.5, 0.4765, 0.5249, 0.4692, 0.5232, 0.4796, 0.5, 0.4843, 0.1599, 0.5919, 0.1597, 0.625, 0.1442, 0.625, 0.1445, 0.5909, 0.1597, 0.625, 0.1599, 0.6581, 0.1445, 0.6591, 0.1442, 0.625, 0.1445, 0.5909, 0.1442, 0.625, 0.1334, 0.625, 0.1337, 0.5879, 0.1442, 0.625, 0.1445, 0.6591, 0.1337, 0.6621, 0.1334, 0.625, 0.1829, 0.5628, 0.1826, 0.5918, 0.1599, 0.5919, 0.1606, 0.5631, 0.1826, 0.5918, 0.1825, 0.625, 0.1597, 0.625, 0.1599, 0.5919, 0.1825, 0.625, 0.1826, 0.6582, 0.1599, 0.6581, 0.1597, 0.625, 0.1826, 0.6582, 0.1829, 0.6872, 0.1606, 0.6869, 0.1599, 0.6581, 0.1599, 0.6581, 0.1606, 0.6869, 0.1456, 0.6882, 0.1445, 0.6591, 0.1445, 0.6591, 0.1456, 0.6882, 0.1352, 0.6934, 0.1337, 0.6621, 0.1337, 0.6621, 0.1352, 0.6934, 0.125, 0.7093, 0.125, 0.6672, 0.1334, 0.625, 0.1337, 0.6621, 0.125, 0.6672, 0.125, 0.625, 0.1337, 0.5879, 0.1334, 0.625, 0.125, 0.625, 0.125, 0.5828, 0.1352, 0.5566, 0.1337, 0.5879, 0.125, 0.5828, 0.125, 0.5407, 0.1456, 0.5618, 0.1445, 0.5909, 0.1337, 0.5879, 0.1352, 0.5566, 0.1606, 0.5631, 0.1599, 0.5919, 0.1445, 0.5909, 0.1456, 0.5618, 0.5001, 0.01035, 0.5008, 0.01058, 0.5016, 0.02276, 0.5002, 0.02164, 0.5008, 0.01058, 0.5033, 0.01109, 0.5055, 0.0237, 0.5016, 0.02276, 0.5002, 0.02164, 0.5016, 0.02276, 0.502, 0.0384, 0.5003, 0.03532, 0.5016, 0.02276, 0.5055, 0.0237, 0.5069, 0.03993, 0.502, 0.0384, 0.5, 0.0, 0.5, 0.0, 0.5001, 0.01035, 0.5, 0.01017, 0.5, 0.0, 0.5, 0.0, 0.5008, 0.01058, 0.5001, 0.01035, 0.5, 0.0, 0.5, 0.0, 0.5033, 0.01109, 0.5008, 0.01058, 0.5, 0.0, 0.5, 0.0, 0.5113, 0.01303, 0.5033, 0.01109, 0.5033, 0.01109, 0.5113, 0.01303, 0.5142, 0.02517, 0.5055, 0.0237, 0.5055, 0.0237, 0.5142, 0.02517, 0.5165, 0.04093, 0.5069, 0.03993, 0.5069, 0.03993, 0.5165, 0.04093, 0.5185, 0.06276, 0.5078, 0.0621, 0.502, 0.0384, 0.5069, 0.03993, 0.5078, 0.0621, 0.5023, 0.06032, 0.5003, 0.03532, 0.502, 0.0384, 0.5023, 0.06032, 0.5003, 0.05558, 0.5, 0.03051, 0.5003, 0.03532, 0.5003, 0.05558, 0.5, 0.04068, 0.5, 0.02034, 0.5002, 0.02164, 0.5003, 0.03532, 0.5, 0.03051, 0.5, 0.01017, 0.5001, 0.01035, 0.5002, 0.02164, 0.5, 0.02034, 0.5922, 0.0879, 0.5932, 0.1251, 0.5635, 0.1255, 0.5627, 0.09099, 0.5932, 0.1251, 0.5921, 0.1623, 0.5616, 0.1604, 0.5635, 0.1255, 0.5627, 0.09099, 0.5635, 0.1255, 0.5379, 0.1263, 0.538, 0.09207, 0.5635, 0.1255, 0.5616, 0.1604, 0.5346, 0.1622, 0.5379, 0.1263, 0.625, 0.04068, 0.625, 0.08284, 0.5922, 0.0879, 0.5863, 0.05661, 0.625, 0.08284, 0.625, 0.125, 0.5932, 0.1251, 0.5922, 0.0879, 0.625, 0.125, 0.625, 0.1672, 0.5921, 0.1623, 0.5932, 0.1251, 0.625, 0.1672, 0.625, 0.2093, 0.5861, 0.1936, 0.5921, 0.1623, 0.5921, 0.1623, 0.5861, 0.1936, 0.5566, 0.19, 0.5616, 0.1604, 0.5616, 0.1604, 0.5566, 0.19, 0.5291, 0.1936, 0.5346, 0.1622, 0.5346, 0.1622, 0.5291, 0.1936, 0.5, 0.2093, 0.5142, 0.165, 0.5379, 0.1263, 0.5346, 0.1622, 0.5142, 0.165, 0.5187, 0.1269, 0.538, 0.09207, 0.5379, 0.1263, 0.5187, 0.1269, 0.5196, 0.09205, 0.5357, 0.06314, 0.538, 0.09207, 0.5196, 0.09205, 0.5185, 0.06276, 0.5584, 0.06183, 0.5627, 0.09099, 0.538, 0.09207, 0.5357, 0.06314, 0.5863, 0.05661, 0.5922, 0.0879, 0.5627, 0.09099, 0.5584, 0.06183, 0.5001, 0.2674, 0.5001, 0.269, 0.5, 0.2456, 0.5, 0.2455, 0.5001, 0.269, 0.5, 0.2674, 0.5, 0.2455, 0.5, 0.2456, 0.5, 0.2455, 0.5, 0.2456, 0.5001, 0.2227, 0.5001, 0.224, 0.5, 0.2456, 0.5, 0.2455, 0.5, 0.224, 0.5001, 0.2227, 0.5, 0.2813, 0.5013, 0.2946, 0.5001, 0.2674, 0.5, 0.2633, 0.5013, 0.2946, 0.5004, 0.2973, 0.5001, 0.269, 0.5001, 0.2674, 0.5004, 0.2973, 0.5001, 0.2945, 0.5, 0.2674, 0.5001, 0.269, 0.5001, 0.2945, 0.5, 0.2813, 0.5, 0.2633, 0.5, 0.2674, 0.5, 0.2674, 0.5, 0.2633, 0.5, 0.2453, 0.5, 0.2455, 0.5, 0.2455, 0.5, 0.2453, 0.5, 0.2273, 0.5, 0.224, 0.5, 0.224, 0.5, 0.2273, 0.5, 0.2093, 0.5001, 0.1982, 0.5001, 0.2227, 0.5, 0.224, 0.5001, 0.1982, 0.5004, 0.1959, 0.5001, 0.224, 0.5001, 0.2227, 0.5004, 0.1959, 0.5013, 0.1982, 0.5, 0.2273, 0.5001, 0.224, 0.5013, 0.1982, 0.5, 0.2093, 0.5, 0.2453, 0.5, 0.2455, 0.5001, 0.224, 0.5, 0.2273, 0.5, 0.2633, 0.5001, 0.2674, 0.5, 0.2455, 0.5, 0.2453, 0.2911, 0.5359, 0.2516, 0.5385, 0.2506, 0.523, 0.2889, 0.5224, 0.2516, 0.5385, 0.2142, 0.5399, 0.2128, 0.5237, 0.2506, 0.523, 0.2889, 0.5224, 0.2506, 0.523, 0.2501, 0.5107, 0.2911, 0.5109, 0.2506, 0.523, 0.2128, 0.5237, 0.2091, 0.5111, 0.2501, 0.5107, 0.3437, 0.5407, 0.2952, 0.5558, 0.2911, 0.5359, 0.325, 0.533, 0.2952, 0.5558, 0.2526, 0.5604, 0.2516, 0.5385, 0.2911, 0.5359, 0.2526, 0.5604, 0.2143, 0.5621, 0.2142, 0.5399, 0.2516, 0.5385, 0.2143, 0.5621, 0.1829, 0.5628, 0.1831, 0.5409, 0.2142, 0.5399, 0.2142, 0.5399, 0.1831, 0.5409, 0.1814, 0.5252, 0.2128, 0.5237, 0.2128, 0.5237, 0.1814, 0.5252, 0.1753, 0.513, 0.2091, 0.5111, 0.2091, 0.5111, 0.1753, 0.513, 0.1563, 0.5, 0.2032, 0.5, 0.2501, 0.5107, 0.2091, 0.5111, 0.2032, 0.5, 0.25, 0.5, 0.2911, 0.5109, 0.2501, 0.5107, 0.25, 0.5, 0.2968, 0.5, 0.325, 0.5127, 0.2911, 0.5109, 0.2968, 0.5, 0.3437, 0.5, 0.3208, 0.5229, 0.2889, 0.5224, 0.2911, 0.5109, 0.325, 0.5127, 0.325, 0.533, 0.2911, 0.5359, 0.2889, 0.5224, 0.3208, 0.5229, 0.5938, 0.328, 0.5936, 0.3734, 0.5637, 0.3727, 0.5636, 0.3279, 0.5936, 0.3734, 0.5921, 0.4159, 0.5616, 0.4135, 0.5637, 0.3727, 0.5636, 0.3279, 0.5637, 0.3727, 0.5371, 0.3733, 0.5357, 0.3281, 0.5637, 0.3727, 0.5616, 0.4135, 0.5345, 0.4156, 0.5371, 0.3733, 0.625, 0.2813, 0.625, 0.3282, 0.5938, 0.328, 0.5938, 0.2813, 0.625, 0.3282, 0.625, 0.375, 0.5936, 0.3734, 0.5938, 0.328, 0.625, 0.375, 0.625, 0.4218, 0.5921, 0.4159, 0.5936, 0.3734, 0.625, 0.4218, 0.625, 0.4687, 0.5861, 0.45, 0.5921, 0.4159, 0.5921, 0.4159, 0.5861, 0.45, 0.5566, 0.4458, 0.5616, 0.4135, 0.5616, 0.4135, 0.5566, 0.4458, 0.5291, 0.4499, 0.5345, 0.4156, 0.5345, 0.4156, 0.5291, 0.4499, 0.5, 0.4687, 0.514, 0.419, 0.5371, 0.3733, 0.5345, 0.4156, 0.514, 0.419, 0.5172, 0.3744, 0.5357, 0.3281, 0.5371, 0.3733, 0.5172, 0.3744, 0.5143, 0.3292, 0.5313, 0.2813, 0.5357, 0.3281, 0.5143, 0.3292, 0.5, 0.2813, 0.5625, 0.2813, 0.5636, 0.3279, 0.5357, 0.3281, 0.5313, 0.2813, 0.5938, 0.2813, 0.5938, 0.328, 0.5636, 0.3279, 0.5625, 0.2813, 0.5001, 0.526, 0.5, 0.5273, 0.5, 0.5044, 0.5, 0.5045, 0.5, 0.5273, 0.4999, 0.526, 0.5, 0.5045, 0.5, 0.5044, 0.5, 0.5045, 0.5, 0.5044, 0.5001, 0.481, 0.5001, 0.4826, 0.5, 0.5044, 0.5, 0.5045, 0.5, 0.4826, 0.5001, 0.481, 0.5, 0.5407, 0.5016, 0.5518, 0.5001, 0.526, 0.5, 0.5227, 0.5016, 0.5518, 0.5, 0.5541, 0.5, 0.5273, 0.5001, 0.526, 0.5, 0.5541, 0.4984, 0.5518, 0.4999, 0.526, 0.5, 0.5273, 0.4984, 0.5518, 0.5, 0.5407, 0.5, 0.5227, 0.4999, 0.526, 0.4999, 0.526, 0.5, 0.5227, 0.5, 0.5047, 0.5, 0.5045, 0.5, 0.5045, 0.5, 0.5047, 0.5, 0.4867, 0.5, 0.4826, 0.5, 0.4826, 0.5, 0.4867, 0.5, 0.4687, 0.5001, 0.4555, 0.5001, 0.481, 0.5, 0.4826, 0.5001, 0.4555, 0.5004, 0.4527, 0.5001, 0.4826, 0.5001, 0.481, 0.5004, 0.4527, 0.5013, 0.4554, 0.5, 0.4867, 0.5001, 0.4826, 0.5013, 0.4554, 0.5, 0.4687, 0.5, 0.5047, 0.5, 0.5045, 0.5001, 0.4826, 0.5, 0.4867, 0.5, 0.5227, 0.5001, 0.526, 0.5, 0.5045, 0.5, 0.5047, 0.3814, 0.667, 0.3809, 0.625, 0.4192, 0.625, 0.42, 0.6672, 0.3809, 0.625, 0.3814, 0.583, 0.42, 0.5828, 0.4192, 0.625, 0.42, 0.6672, 0.4192, 0.625, 0.453, 0.625, 0.4552, 0.6671, 0.4192, 0.625, 0.42, 0.5828, 0.4552, 0.5829, 0.453, 0.625, 0.3437, 0.7093, 0.3401, 0.6659, 0.3814, 0.667, 0.3828, 0.7093, 0.3401, 0.6659, 0.3394, 0.625, 0.3809, 0.625, 0.3814, 0.667, 0.3394, 0.625, 0.3401, 0.5841, 0.3814, 0.583, 0.3809, 0.625, 0.3401, 0.5841, 0.3437, 0.5407, 0.3828, 0.5407, 0.3814, 0.583, 0.3814, 0.583, 0.3828, 0.5407, 0.4218, 0.5407, 0.42, 0.5828, 0.42, 0.5828, 0.4218, 0.5407, 0.4609, 0.5407, 0.4552, 0.5829, 0.4552, 0.5829, 0.4609, 0.5407, 0.5, 0.5407, 0.4821, 0.5838, 0.453, 0.625, 0.4552, 0.5829, 0.4821, 0.5838, 0.4783, 0.625, 0.4552, 0.6671, 0.453, 0.625, 0.4783, 0.625, 0.4821, 0.6662, 0.4609, 0.7093, 0.4552, 0.6671, 0.4821, 0.6662, 0.5, 0.7093, 0.4218, 0.7093, 0.42, 0.6672, 0.4552, 0.6671, 0.4609, 0.7093, 0.3828, 0.7093, 0.3814, 0.667, 0.42, 0.6672, 0.4218, 0.7093, 0.6186, 0.5828, 0.6191, 0.625, 0.5808, 0.625, 0.58, 0.5828, 0.6191, 0.625, 0.6186, 0.6672, 0.58, 0.6672, 0.5808, 0.625, 0.58, 0.5828, 0.5808, 0.625, 0.547, 0.625, 0.5448, 0.5829, 0.5808, 0.625, 0.58, 0.6672, 0.5448, 0.6671, 0.547, 0.625, 0.6563, 0.5407, 0.6599, 0.5828, 0.6186, 0.5828, 0.6172, 0.5407, 0.6599, 0.5828, 0.6606, 0.625, 0.6191, 0.625, 0.6186, 0.5828, 0.6606, 0.625, 0.6599, 0.6672, 0.6186, 0.6672, 0.6191, 0.625, 0.6599, 0.6672, 0.6563, 0.7093, 0.6172, 0.7093, 0.6186, 0.6672, 0.6186, 0.6672, 0.6172, 0.7093, 0.5782, 0.7093, 0.58, 0.6672, 0.58, 0.6672, 0.5782, 0.7093, 0.5391, 0.7093, 0.5448, 0.6671, 0.5448, 0.6671, 0.5391, 0.7093, 0.5, 0.7093, 0.5179, 0.6662, 0.547, 0.625, 0.5448, 0.6671, 0.5179, 0.6662, 0.5217, 0.625, 0.5448, 0.5829, 0.547, 0.625, 0.5217, 0.625, 0.5179, 0.5838, 0.5391, 0.5407, 0.5448, 0.5829, 0.5179, 0.5838, 0.5, 0.5407, 0.5782, 0.5407, 0.58, 0.5828, 0.5448, 0.5829, 0.5391, 0.5407, 0.6172, 0.5407, 0.6186, 0.5828, 0.58, 0.5828, 0.5782, 0.5407, 0.5001, 0.7674, 0.5001, 0.769, 0.5, 0.7456, 0.5, 0.7455, 0.5001, 0.769, 0.5, 0.7674, 0.5, 0.7455, 0.5, 0.7456, 0.5, 0.7455, 0.5, 0.7456, 0.5, 0.7227, 0.5001, 0.724, 0.5, 0.7456, 0.5, 0.7455, 0.4999, 0.724, 0.5, 0.7227, 0.5, 0.7813, 0.5013, 0.7946, 0.5001, 0.7674, 0.5, 0.7633, 0.5013, 0.7946, 0.5004, 0.7973, 0.5001, 0.769, 0.5001, 0.7674, 0.5004, 0.7973, 0.5001, 0.7945, 0.5, 0.7674, 0.5001, 0.769, 0.5001, 0.7945, 0.5, 0.7813, 0.5, 0.7633, 0.5, 0.7674, 0.5, 0.7674, 0.5, 0.7633, 0.5, 0.7453, 0.5, 0.7455, 0.5, 0.7455, 0.5, 0.7453, 0.5, 0.7273, 0.4999, 0.724, 0.4999, 0.724, 0.5, 0.7273, 0.5, 0.7093, 0.4984, 0.6982, 0.5, 0.7227, 0.4999, 0.724, 0.4984, 0.6982, 0.5, 0.6959, 0.5001, 0.724, 0.5, 0.7227, 0.5, 0.6959, 0.5016, 0.6982, 0.5, 0.7273, 0.5001, 0.724, 0.5016, 0.6982, 0.5, 0.7093, 0.5, 0.7453, 0.5, 0.7455, 0.5001, 0.724, 0.5, 0.7273, 0.5, 0.7633, 0.5001, 0.7674, 0.5, 0.7455, 0.5, 0.7453, 0.2142, 0.7101, 0.2516, 0.7115, 0.2506, 0.727, 0.2128, 0.7263, 0.2516, 0.7115, 0.2911, 0.7141, 0.2889, 0.7276, 0.2506, 0.727, 0.2128, 0.7263, 0.2506, 0.727, 0.2501, 0.7393, 0.2091, 0.7389, 0.2506, 0.727, 0.2889, 0.7276, 0.2911, 0.7391, 0.2501, 0.7393, 0.1829, 0.6872, 0.2143, 0.6879, 0.2142, 0.7101, 0.1831, 0.7091, 0.2143, 0.6879, 0.2526, 0.6896, 0.2516, 0.7115, 0.2142, 0.7101, 0.2526, 0.6896, 0.2952, 0.6942, 0.2911, 0.7141, 0.2516, 0.7115, 0.2952, 0.6942, 0.3437, 0.7093, 0.325, 0.717, 0.2911, 0.7141, 0.2911, 0.7141, 0.325, 0.717, 0.3208, 0.7271, 0.2889, 0.7276, 0.2889, 0.7276, 0.3208, 0.7271, 0.325, 0.7373, 0.2911, 0.7391, 0.2911, 0.7391, 0.325, 0.7373, 0.3437, 0.75, 0.2968, 0.75, 0.2501, 0.7393, 0.2911, 0.7391, 0.2968, 0.75, 0.25, 0.75, 0.2091, 0.7389, 0.2501, 0.7393, 0.25, 0.75, 0.2032, 0.75, 0.1753, 0.737, 0.2091, 0.7389, 0.2032, 0.75, 0.1563, 0.75, 0.1814, 0.7248, 0.2128, 0.7263, 0.2091, 0.7389, 0.1753, 0.737, 0.1831, 0.7091, 0.2142, 0.7101, 0.2128, 0.7263, 0.1814, 0.7248, 0.5921, 0.8341, 0.5936, 0.8766, 0.5637, 0.8773, 0.5616, 0.8365, 0.5936, 0.8766, 0.5938, 0.922, 0.5636, 0.9221, 0.5637, 0.8773, 0.5616, 0.8365, 0.5637, 0.8773, 0.5371, 0.8767, 0.5345, 0.8344, 0.5637, 0.8773, 0.5636, 0.9221, 0.5357, 0.9221, 0.5371, 0.8767, 0.625, 0.7813, 0.625, 0.8282, 0.5921, 0.8341, 0.5861, 0.8, 0.625, 0.8282, 0.625, 0.875, 0.5936, 0.8766, 0.5921, 0.8341, 0.625, 0.875, 0.625, 0.9218, 0.5938, 0.922, 0.5936, 0.8766, 0.625, 0.9218, 0.625, 0.9687, 0.5938, 0.9687, 0.5938, 0.922, 0.5938, 0.922, 0.5938, 0.9687, 0.5625, 0.9687, 0.5636, 0.9221, 0.5636, 0.9221, 0.5625, 0.9687, 0.5313, 0.9687, 0.5357, 0.9221, 0.5357, 0.9221, 0.5313, 0.9687, 0.5, 0.9687, 0.5143, 0.922, 0.5371, 0.8767, 0.5357, 0.9221, 0.5143, 0.922, 0.5172, 0.876, 0.5345, 0.8344, 0.5371, 0.8767, 0.5172, 0.876, 0.514, 0.8311, 0.5291, 0.8001, 0.5345, 0.8344, 0.514, 0.8311, 0.5, 0.7813, 0.5566, 0.8042, 0.5616, 0.8365, 0.5345, 0.8344, 0.5291, 0.8001, 0.5861, 0.8, 0.5921, 0.8341, 0.5616, 0.8365, 0.5566, 0.8042, 0.2142, 0.5915, 0.2529, 0.5903, 0.2528, 0.625, 0.2141, 0.625, 0.2529, 0.5903, 0.2959, 0.5876, 0.2957, 0.625, 0.2528, 0.625, 0.2141, 0.625, 0.2528, 0.625, 0.2529, 0.6597, 0.2142, 0.6585, 0.2528, 0.625, 0.2957, 0.625, 0.2959, 0.6624, 0.2529, 0.6597, 0.1829, 0.5628, 0.2143, 0.5621, 0.2142, 0.5915, 0.1826, 0.5918, 0.2143, 0.5621, 0.2526, 0.5604, 0.2529, 0.5903, 0.2142, 0.5915, 0.2526, 0.5604, 0.2952, 0.5558, 0.2959, 0.5876, 0.2529, 0.5903, 0.2952, 0.5558, 0.3437, 0.5407, 0.3401, 0.5841, 0.2959, 0.5876, 0.2959, 0.5876, 0.3401, 0.5841, 0.3394, 0.625, 0.2957, 0.625, 0.2957, 0.625, 0.3394, 0.625, 0.3401, 0.6659, 0.2959, 0.6624, 0.2959, 0.6624, 0.3401, 0.6659, 0.3437, 0.7093, 0.2952, 0.6942, 0.2529, 0.6597, 0.2959, 0.6624, 0.2952, 0.6942, 0.2526, 0.6896, 0.2142, 0.6585, 0.2529, 0.6597, 0.2526, 0.6896, 0.2143, 0.6879, 0.1826, 0.6582, 0.2142, 0.6585, 0.2143, 0.6879, 0.1829, 0.6872, 0.1825, 0.625, 0.2141, 0.625, 0.2142, 0.6585, 0.1826, 0.6582, 0.1826, 0.5918, 0.2142, 0.5915, 0.2141, 0.625, 0.1825, 0.625, 0.25, 0.49, 0.25, 0.25, 0.2968, 0.4854, 0.2968, 0.4854, 0.25, 0.25, 0.3418, 0.4717, 0.3418, 0.4717, 0.25, 0.25, 0.3833, 0.4496, 0.3833, 0.4496, 0.25, 0.25, 0.4197, 0.4197, 0.4197, 0.4197, 0.25, 0.25, 0.4496, 0.3833, 0.4496, 0.3833, 0.25, 0.25, 0.4717, 0.3418, 0.4717, 0.3418, 0.25, 0.25, 0.4854, 0.2968, 0.4854, 0.2968, 0.25, 0.25, 0.49, 0.25, 0.49, 0.25, 0.25, 0.25, 0.4854, 0.2032, 0.4854, 0.2032, 0.25, 0.25, 0.4717, 0.1582, 0.4717, 0.1582, 0.25, 0.25, 0.4496, 0.1167, 0.4496, 0.1167, 0.25, 0.25, 0.4197, 0.08029, 0.4197, 0.08029, 0.25, 0.25, 0.3833, 0.05045, 0.3833, 0.05045, 0.25, 0.25, 0.3418, 0.02827, 0.3418, 0.02827, 0.25, 0.25, 0.2968, 0.01461, 0.2968, 0.01461, 0.25, 0.25, 0.25, 0.01, 0.25, 0.01, 0.25, 0.25, 0.2032, 0.01461, 0.2032, 0.01461, 0.25, 0.25, 0.1582, 0.02827, 0.1582, 0.02827, 0.25, 0.25, 0.1167, 0.05045, 0.1167, 0.05045, 0.25, 0.25, 0.08029, 0.08029, 0.08029, 0.08029, 0.25, 0.25, 0.05045, 0.1167, 0.05045, 0.1167, 0.25, 0.25, 0.02827, 0.1582, 0.02827, 0.1582, 0.25, 0.25, 0.01461, 0.2032, 0.01461, 0.2032, 0.25, 0.25, 0.01, 0.25, 0.01, 0.25, 0.25, 0.25, 0.01461, 0.2968, 0.01461, 0.2968, 0.25, 0.25, 0.02827, 0.3418, 0.02827, 0.3418, 0.25, 0.25, 0.05045, 0.3833, 0.05045, 0.3833, 0.25, 0.25, 0.08029, 0.4197, 0.08029, 0.4197, 0.25, 0.25, 0.1167, 0.4496, 0.1167, 0.4496, 0.25, 0.25, 0.1582, 0.4717, 0.2032, 0.01461, 0.1582, 0.02827, 0.1582, 0.02827, 0.2032, 0.01461, 0.1582, 0.4717, 0.25, 0.25, 0.2032, 0.4854, 0.2032, 0.4854, 0.25, 0.25, 0.25, 0.49, 0.75, 0.49, 0.7968, 0.4854, 0.8418, 0.4717, 0.8833, 0.4496, 0.9197, 0.4197, 0.9496, 0.3833, 0.9717, 0.3418, 0.9854, 0.2968, 0.99, 0.25, 0.9854, 0.2032, 0.9717, 0.1582, 0.9496, 0.1167, 0.9197, 0.08029, 0.8833, 0.05045, 0.8418, 0.02827, 0.7968, 0.01461, 0.75, 0.01, 0.7032, 0.01461, 0.6582, 0.02827, 0.6167, 0.05045, 0.5803, 0.08029, 0.5504, 0.1167, 0.5283, 0.1582, 0.5146, 0.2032, 0.51, 0.25, 0.5146, 0.2968, 0.5283, 0.3418, 0.5504, 0.3833, 0.5803, 0.4197, 0.6167, 0.4496, 0.6582, 0.4717, 0.7032, 0.4854, 0.01, 0.25, 0.01461, 0.2968, 0.01461, 0.2968, 0.01, 0.25, 0.4197, 0.4197, 0.4496, 0.3833, 0.4496, 0.3833, 0.4197, 0.4197, 0.2032, 0.4854, 0.25, 0.49, 0.25, 0.49, 0.2032, 0.4854, 0.4496, 0.1167, 0.4197, 0.08029, 0.4197, 0.08029, 0.4496, 0.1167, 0.1582, 0.02827, 0.1167, 0.05045, 0.1167, 0.05045, 0.1582, 0.02827, 0.01461, 0.2968, 0.02827, 0.3418, 0.02827, 0.3418, 0.01461, 0.2968, 0.4496, 0.3833, 0.4717, 0.3418, 0.4717, 0.3418, 0.4496, 0.3833, 0.4197, 0.08029, 0.3833, 0.05045, 0.3833, 0.05045, 0.4197, 0.08029, 0.1167, 0.05045, 0.08029, 0.08029, 0.08029, 0.08029, 0.1167, 0.05045, 0.02827, 0.3418, 0.05045, 0.3833, 0.05045, 0.3833, 0.02827, 0.3418, 0.4717, 0.3418, 0.4854, 0.2968, 0.4854, 0.2968, 0.4717, 0.3418, 0.25, 0.49, 0.2968, 0.4854, 0.2968, 0.4854, 0.25, 0.49, 0.3833, 0.05045, 0.3418, 0.02827, 0.3418, 0.02827, 0.3833, 0.05045, 0.08029, 0.08029, 0.05045, 0.1167, 0.05045, 0.1167, 0.08029, 0.08029, 0.05045, 0.3833, 0.08029, 0.4197, 0.08029, 0.4197, 0.05045, 0.3833, 0.4854, 0.2968, 0.49, 0.25, 0.49, 0.25, 0.4854, 0.2968, 0.3418, 0.02827, 0.2968, 0.01461, 0.2968, 0.01461, 0.3418, 0.02827, 0.05045, 0.1167, 0.02827, 0.1582, 0.02827, 0.1582, 0.05045, 0.1167, 0.2968, 0.4854, 0.3418, 0.4717, 0.3418, 0.4717, 0.2968, 0.4854, 0.08029, 0.4197, 0.1167, 0.4496, 0.1167, 0.4496, 0.08029, 0.4197, 0.49, 0.25, 0.4854, 0.2032, 0.4854, 0.2032, 0.49, 0.25, 0.2968, 0.01461, 0.25, 0.01, 0.25, 0.01, 0.2968, 0.01461, 0.02827, 0.1582, 0.01461, 0.2032, 0.01461, 0.2032, 0.02827, 0.1582, 0.3418, 0.4717, 0.3833, 0.4496, 0.3833, 0.4496, 0.3418, 0.4717, 0.1167, 0.4496, 0.1582, 0.4717, 0.1582, 0.4717, 0.1167, 0.4496, 0.4854, 0.2032, 0.4717, 0.1582, 0.4717, 0.1582, 0.4854, 0.2032, 0.25, 0.01, 0.2032, 0.01461, 0.2032, 0.01461, 0.25, 0.01, 0.01461, 0.2032, 0.01, 0.25, 0.01, 0.25, 0.01461, 0.2032, 0.3833, 0.4496, 0.4197, 0.4197, 0.4197, 0.4197, 0.3833, 0.4496, 0.1582, 0.4717, 0.2032, 0.4854, 0.2032, 0.4854, 0.1582, 0.4717, 0.4717, 0.1582, 0.4496, 0.1167, 0.4496, 0.1167, 0.4717, 0.1582])
me_cube_001.update()

# ---- objects
ob_bubblespeech = bpy.data.objects.new('bubbleSpeech', me_cube_001)

# ---- transforms, parenting, visibility, modifiers, constraints
ob_bubblespeech.location = (0.0, 0.0, 0.0)

# ---- collection membership
col_collection.objects.link(ob_bubblespeech)

# ---- scene / render settings (as saved in the file)
scene.frame_start = 1; scene.frame_end = 250; scene.frame_set(1)
scene.render.engine = 'BLENDER_EEVEE_NEXT'
scene.cycles.sampling_pattern = 'TABULATED_SOBOL'
scene.view_settings.view_transform = 'Filmic'
bpy.context.view_layer.update()

# ---- added for rendering (the .blend has no active camera and no usable light): camera, sun
cam_auto = bpy.data.cameras.new('AutoCamera')
cam_auto.lens = 50.0
cam_auto.sensor_width = 36.0
cam_auto.clip_end = 1000.0
ob_auto_camera = bpy.data.objects.new('AutoCamera', cam_auto)
scene.collection.objects.link(ob_auto_camera)
ob_auto_camera.location = (3.12077, -3.81338, 2.48549)
ob_auto_camera.rotation_euler = (1.09748, -7.21219e-08, 0.694738)
scene.camera = ob_auto_camera
light_auto_sun = bpy.data.lights.new('AutoSun', 'SUN')
light_auto_sun.energy = 3.0
light_auto_sun.angle = 0.0523599
ob_auto_sun = bpy.data.objects.new('AutoSun', light_auto_sun)
scene.collection.objects.link(ob_auto_sun)
ob_auto_sun.rotation_euler = (0.872665, 0.174533, 0.523599)
bpy.context.view_layer.update()
